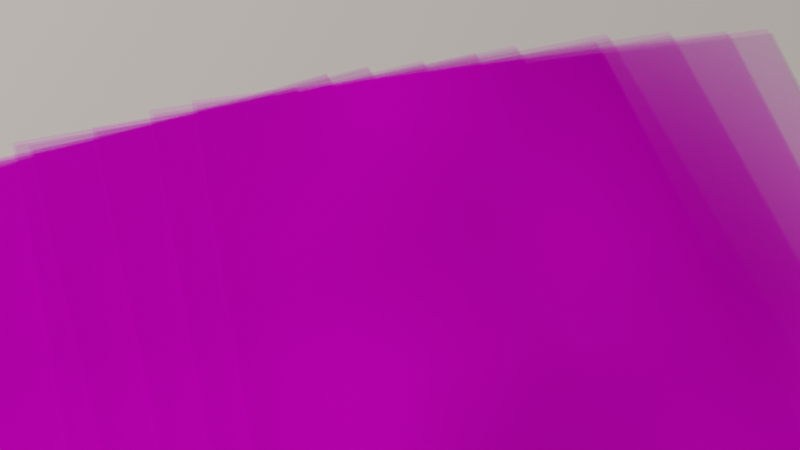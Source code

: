 # Source: t-cpmt24_x_-0.45_y_0.65_z_1.6_rx_45_ry_0_rz_-10_lens_85_dof_True_dist_2.38_fstop_1.8_samp_1024_denoise_False.blend  (saved by Blender 3.6.13; exported with 4.5.12 LTS)
import bpy
from mathutils import Matrix  # noqa: F401  (used for matrix-valued properties, if any)

bpy.ops.wm.read_factory_settings(use_empty=True)
scene = bpy.context.scene
scene.name = 'Scene'

# ---- collections
col_collection = bpy.data.collections.new('Collection'); scene.collection.children.link(col_collection)

# ---- images (referenced by path relative to the original .blend; pixels are not part of the script)
import os
ASSET_DIR = os.environ.get("B2B_ASSET_DIR", "")  # directory of the original .blend (textures are referenced by path, not embedded)
HERE = os.path.dirname(os.path.abspath(__file__))  # packed textures are extracted next to this script under _unpacked/

def load_image(name, relpath, width, height, colorspace="sRGB"):
    """Load a texture the original file referenced (path relative to the .blend, or extracted next to this script)."""
    p = next((c for c in (os.path.join(HERE, relpath), os.path.join(ASSET_DIR, relpath)) if relpath and os.path.exists(c)), "")
    if p:
        img = bpy.data.images.load(p, check_existing=True)
        img.name = name
    else:  # same state as the original file: an image datablock whose file is absent (Cycles renders it pink)
        img = bpy.data.images.new(name, width, height)
        img.source = "FILE"
        img.filepath = "//" + (relpath or name)
    img.colorspace_settings.name = colorspace
    return img
img_page_0_jpg = load_image('page_0.jpg', 'page_0.jpg', 1024, 1024, 'sRGB')
img_page_1_jpg = load_image('page_1.jpg', 'page_1.jpg', 1024, 1024, 'sRGB')
img_page_10_jpg = load_image('page_10.jpg', 'page_10.jpg', 1024, 1024, 'sRGB')
img_page_2_jpg = load_image('page_2.jpg', 'page_2.jpg', 1024, 1024, 'sRGB')
img_page_3_jpg = load_image('page_3.jpg', 'page_3.jpg', 1024, 1024, 'sRGB')
img_page_4_jpg = load_image('page_4.jpg', 'page_4.jpg', 1024, 1024, 'sRGB')
img_page_5_jpg = load_image('page_5.jpg', 'page_5.jpg', 1024, 1024, 'sRGB')
img_page_6_jpg = load_image('page_6.jpg', 'page_6.jpg', 1024, 1024, 'sRGB')
img_page_7_jpg = load_image('page_7.jpg', 'page_7.jpg', 1024, 1024, 'sRGB')
img_page_8_jpg = load_image('page_8.jpg', 'page_8.jpg', 1024, 1024, 'sRGB')
img_page_9_jpg = load_image('page_9.jpg', 'page_9.jpg', 1024, 1024, 'sRGB')

# ---- materials (node trees are filled in below, after node groups)
mat_page_0 = bpy.data.materials.new('page_0')
mat_page_0.surface_render_method = 'BLENDED'
mat_page_0.blend_method = 'BLEND'
mat_page_1 = bpy.data.materials.new('page_1')
mat_page_1.surface_render_method = 'BLENDED'
mat_page_1.blend_method = 'BLEND'
mat_page_10 = bpy.data.materials.new('page_10')
mat_page_10.surface_render_method = 'BLENDED'
mat_page_10.blend_method = 'BLEND'
mat_page_2 = bpy.data.materials.new('page_2')
mat_page_2.surface_render_method = 'BLENDED'
mat_page_2.blend_method = 'BLEND'
mat_page_3 = bpy.data.materials.new('page_3')
mat_page_3.surface_render_method = 'BLENDED'
mat_page_3.blend_method = 'BLEND'
mat_page_4 = bpy.data.materials.new('page_4')
mat_page_4.surface_render_method = 'BLENDED'
mat_page_4.blend_method = 'BLEND'
mat_page_5 = bpy.data.materials.new('page_5')
mat_page_5.surface_render_method = 'BLENDED'
mat_page_5.blend_method = 'BLEND'
mat_page_6 = bpy.data.materials.new('page_6')
mat_page_6.surface_render_method = 'BLENDED'
mat_page_6.blend_method = 'BLEND'
mat_page_7 = bpy.data.materials.new('page_7')
mat_page_7.surface_render_method = 'BLENDED'
mat_page_7.blend_method = 'BLEND'
mat_page_8 = bpy.data.materials.new('page_8')
mat_page_8.surface_render_method = 'BLENDED'
mat_page_8.blend_method = 'BLEND'
mat_page_9 = bpy.data.materials.new('page_9')
mat_page_9.surface_render_method = 'BLENDED'
mat_page_9.blend_method = 'BLEND'

# ---- material node trees
mat_page_0.use_nodes = True; mat_page_0.node_tree.nodes.clear()
_N = mat_page_0.node_tree.nodes; _L = mat_page_0.node_tree.links
n0 = _N.new('ShaderNodeOutputMaterial'); n0.name = 'Material Output'; n0.location = (300, 300)
n1 = _N.new('ShaderNodeTexImage'); n1.name = 'Image Texture'; n1.location = (-200, 300)
n1.image = img_page_0_jpg
n1.extension = 'CLIP'
n2 = _N.new('ShaderNodeBsdfPrincipled'); n2.name = 'Principled BSDF'; n2.location = (0, 300)
n2.distribution = 'GGX'
n2.subsurface_method = 'RANDOM_WALK_SKIN'
n2.inputs[2].default_value = 1.0
n2.inputs[3].default_value = 1.45
n2.inputs[13].default_value = 0.0
n2.inputs[18].default_value = 0.1
n2.inputs[27].default_value = (0.0, 0.0, 0.0, 1.0)
n2.inputs[28].default_value = 1.0
n3 = _N.new('ShaderNodeTexNoise'); n3.name = 'Noise Texture'; n3.location = (0, 0)
n3.inputs[2].default_value = 500.0
n3.inputs[3].default_value = 250.0
n4 = _N.new('ShaderNodeBump'); n4.name = 'Bump'; n4.location = (0, 0)
n4.inputs[0].default_value = 0.1
n4.inputs[1].default_value = 1.0
n4.inputs[2].default_value = 1.0
n5 = _N.new('ShaderNodeTexNoise'); n5.name = 'Noise Texture.001'; n5.location = (0, 0)
n5.inputs[2].default_value = 1.5
n5.inputs[3].default_value = 0.5
n6 = _N.new('ShaderNodeBump'); n6.name = 'Bump.001'; n6.location = (0, 0)
n6.inputs[0].default_value = 0.5
n6.inputs[1].default_value = 1.0
n6.inputs[2].default_value = 1.0
n7 = _N.new('ShaderNodeMixRGB'); n7.name = 'Mix (Legacy)'; n7.location = (0, 0)
n7.blend_type = 'ADD'
n7.inputs[0].default_value = 1.0
_L.new(n1.outputs[0], n2.inputs[0])
_L.new(n1.outputs[1], n2.inputs[4])
_L.new(n2.outputs[0], n0.inputs[0])
_L.new(n3.outputs[0], n4.inputs[3])
_L.new(n5.outputs[0], n6.inputs[3])
_L.new(n4.outputs[0], n7.inputs[1])
_L.new(n6.outputs[0], n7.inputs[2])
_L.new(n7.outputs[0], n2.inputs[5])
n0.is_active_output = True
mat_page_1.use_nodes = True; mat_page_1.node_tree.nodes.clear()
_N = mat_page_1.node_tree.nodes; _L = mat_page_1.node_tree.links
n0 = _N.new('ShaderNodeOutputMaterial'); n0.name = 'Material Output'; n0.location = (300, 300)
n1 = _N.new('ShaderNodeTexImage'); n1.name = 'Image Texture'; n1.location = (-200, 300)
n1.image = img_page_1_jpg
n1.extension = 'CLIP'
n2 = _N.new('ShaderNodeBsdfPrincipled'); n2.name = 'Principled BSDF'; n2.location = (0, 300)
n2.distribution = 'GGX'
n2.subsurface_method = 'RANDOM_WALK_SKIN'
n2.inputs[2].default_value = 1.0
n2.inputs[3].default_value = 1.45
n2.inputs[13].default_value = 0.0
n2.inputs[18].default_value = 0.1
n2.inputs[27].default_value = (0.0, 0.0, 0.0, 1.0)
n2.inputs[28].default_value = 1.0
n3 = _N.new('ShaderNodeTexNoise'); n3.name = 'Noise Texture'; n3.location = (0, 0)
n3.inputs[2].default_value = 500.0
n3.inputs[3].default_value = 250.0
n4 = _N.new('ShaderNodeBump'); n4.name = 'Bump'; n4.location = (0, 0)
n4.inputs[0].default_value = 0.1
n4.inputs[1].default_value = 1.0
n4.inputs[2].default_value = 1.0
n5 = _N.new('ShaderNodeTexNoise'); n5.name = 'Noise Texture.001'; n5.location = (0, 0)
n5.inputs[2].default_value = 1.5
n5.inputs[3].default_value = 0.5
n6 = _N.new('ShaderNodeBump'); n6.name = 'Bump.001'; n6.location = (0, 0)
n6.inputs[0].default_value = 0.5
n6.inputs[1].default_value = 1.0
n6.inputs[2].default_value = 1.0
n7 = _N.new('ShaderNodeMixRGB'); n7.name = 'Mix (Legacy)'; n7.location = (0, 0)
n7.blend_type = 'ADD'
n7.inputs[0].default_value = 1.0
_L.new(n1.outputs[0], n2.inputs[0])
_L.new(n1.outputs[1], n2.inputs[4])
_L.new(n2.outputs[0], n0.inputs[0])
_L.new(n3.outputs[0], n4.inputs[3])
_L.new(n5.outputs[0], n6.inputs[3])
_L.new(n4.outputs[0], n7.inputs[1])
_L.new(n6.outputs[0], n7.inputs[2])
_L.new(n7.outputs[0], n2.inputs[5])
n0.is_active_output = True
mat_page_10.use_nodes = True; mat_page_10.node_tree.nodes.clear()
_N = mat_page_10.node_tree.nodes; _L = mat_page_10.node_tree.links
n0 = _N.new('ShaderNodeOutputMaterial'); n0.name = 'Material Output'; n0.location = (300, 300)
n1 = _N.new('ShaderNodeTexImage'); n1.name = 'Image Texture'; n1.location = (-200, 300)
n1.image = img_page_10_jpg
n1.extension = 'CLIP'
n2 = _N.new('ShaderNodeBsdfPrincipled'); n2.name = 'Principled BSDF'; n2.location = (0, 300)
n2.distribution = 'GGX'
n2.subsurface_method = 'RANDOM_WALK_SKIN'
n2.inputs[2].default_value = 1.0
n2.inputs[3].default_value = 1.45
n2.inputs[13].default_value = 0.0
n2.inputs[18].default_value = 0.1
n2.inputs[27].default_value = (0.0, 0.0, 0.0, 1.0)
n2.inputs[28].default_value = 1.0
n3 = _N.new('ShaderNodeTexNoise'); n3.name = 'Noise Texture'; n3.location = (0, 0)
n3.inputs[2].default_value = 500.0
n3.inputs[3].default_value = 250.0
n4 = _N.new('ShaderNodeBump'); n4.name = 'Bump'; n4.location = (0, 0)
n4.inputs[0].default_value = 0.1
n4.inputs[1].default_value = 1.0
n4.inputs[2].default_value = 1.0
n5 = _N.new('ShaderNodeTexNoise'); n5.name = 'Noise Texture.001'; n5.location = (0, 0)
n5.inputs[2].default_value = 1.5
n5.inputs[3].default_value = 0.5
n6 = _N.new('ShaderNodeBump'); n6.name = 'Bump.001'; n6.location = (0, 0)
n6.inputs[0].default_value = 0.5
n6.inputs[1].default_value = 1.0
n6.inputs[2].default_value = 1.0
n7 = _N.new('ShaderNodeMixRGB'); n7.name = 'Mix (Legacy)'; n7.location = (0, 0)
n7.blend_type = 'ADD'
n7.inputs[0].default_value = 1.0
_L.new(n1.outputs[0], n2.inputs[0])
_L.new(n1.outputs[1], n2.inputs[4])
_L.new(n2.outputs[0], n0.inputs[0])
_L.new(n3.outputs[0], n4.inputs[3])
_L.new(n5.outputs[0], n6.inputs[3])
_L.new(n4.outputs[0], n7.inputs[1])
_L.new(n6.outputs[0], n7.inputs[2])
_L.new(n7.outputs[0], n2.inputs[5])
n0.is_active_output = True
mat_page_2.use_nodes = True; mat_page_2.node_tree.nodes.clear()
_N = mat_page_2.node_tree.nodes; _L = mat_page_2.node_tree.links
n0 = _N.new('ShaderNodeOutputMaterial'); n0.name = 'Material Output'; n0.location = (300, 300)
n1 = _N.new('ShaderNodeTexImage'); n1.name = 'Image Texture'; n1.location = (-200, 300)
n1.image = img_page_2_jpg
n1.extension = 'CLIP'
n2 = _N.new('ShaderNodeBsdfPrincipled'); n2.name = 'Principled BSDF'; n2.location = (0, 300)
n2.distribution = 'GGX'
n2.subsurface_method = 'RANDOM_WALK_SKIN'
n2.inputs[2].default_value = 1.0
n2.inputs[3].default_value = 1.45
n2.inputs[13].default_value = 0.0
n2.inputs[18].default_value = 0.1
n2.inputs[27].default_value = (0.0, 0.0, 0.0, 1.0)
n2.inputs[28].default_value = 1.0
n3 = _N.new('ShaderNodeTexNoise'); n3.name = 'Noise Texture'; n3.location = (0, 0)
n3.inputs[2].default_value = 500.0
n3.inputs[3].default_value = 250.0
n4 = _N.new('ShaderNodeBump'); n4.name = 'Bump'; n4.location = (0, 0)
n4.inputs[0].default_value = 0.1
n4.inputs[1].default_value = 1.0
n4.inputs[2].default_value = 1.0
n5 = _N.new('ShaderNodeTexNoise'); n5.name = 'Noise Texture.001'; n5.location = (0, 0)
n5.inputs[2].default_value = 1.5
n5.inputs[3].default_value = 0.5
n6 = _N.new('ShaderNodeBump'); n6.name = 'Bump.001'; n6.location = (0, 0)
n6.inputs[0].default_value = 0.5
n6.inputs[1].default_value = 1.0
n6.inputs[2].default_value = 1.0
n7 = _N.new('ShaderNodeMixRGB'); n7.name = 'Mix (Legacy)'; n7.location = (0, 0)
n7.blend_type = 'ADD'
n7.inputs[0].default_value = 1.0
_L.new(n1.outputs[0], n2.inputs[0])
_L.new(n1.outputs[1], n2.inputs[4])
_L.new(n2.outputs[0], n0.inputs[0])
_L.new(n3.outputs[0], n4.inputs[3])
_L.new(n5.outputs[0], n6.inputs[3])
_L.new(n4.outputs[0], n7.inputs[1])
_L.new(n6.outputs[0], n7.inputs[2])
_L.new(n7.outputs[0], n2.inputs[5])
n0.is_active_output = True
mat_page_3.use_nodes = True; mat_page_3.node_tree.nodes.clear()
_N = mat_page_3.node_tree.nodes; _L = mat_page_3.node_tree.links
n0 = _N.new('ShaderNodeOutputMaterial'); n0.name = 'Material Output'; n0.location = (300, 300)
n1 = _N.new('ShaderNodeTexImage'); n1.name = 'Image Texture'; n1.location = (-200, 300)
n1.image = img_page_3_jpg
n1.extension = 'CLIP'
n2 = _N.new('ShaderNodeBsdfPrincipled'); n2.name = 'Principled BSDF'; n2.location = (0, 300)
n2.distribution = 'GGX'
n2.subsurface_method = 'RANDOM_WALK_SKIN'
n2.inputs[2].default_value = 1.0
n2.inputs[3].default_value = 1.45
n2.inputs[13].default_value = 0.0
n2.inputs[18].default_value = 0.1
n2.inputs[27].default_value = (0.0, 0.0, 0.0, 1.0)
n2.inputs[28].default_value = 1.0
n3 = _N.new('ShaderNodeTexNoise'); n3.name = 'Noise Texture'; n3.location = (0, 0)
n3.inputs[2].default_value = 500.0
n3.inputs[3].default_value = 250.0
n4 = _N.new('ShaderNodeBump'); n4.name = 'Bump'; n4.location = (0, 0)
n4.inputs[0].default_value = 0.1
n4.inputs[1].default_value = 1.0
n4.inputs[2].default_value = 1.0
n5 = _N.new('ShaderNodeTexNoise'); n5.name = 'Noise Texture.001'; n5.location = (0, 0)
n5.inputs[2].default_value = 1.5
n5.inputs[3].default_value = 0.5
n6 = _N.new('ShaderNodeBump'); n6.name = 'Bump.001'; n6.location = (0, 0)
n6.inputs[0].default_value = 0.5
n6.inputs[1].default_value = 1.0
n6.inputs[2].default_value = 1.0
n7 = _N.new('ShaderNodeMixRGB'); n7.name = 'Mix (Legacy)'; n7.location = (0, 0)
n7.blend_type = 'ADD'
n7.inputs[0].default_value = 1.0
_L.new(n1.outputs[0], n2.inputs[0])
_L.new(n1.outputs[1], n2.inputs[4])
_L.new(n2.outputs[0], n0.inputs[0])
_L.new(n3.outputs[0], n4.inputs[3])
_L.new(n5.outputs[0], n6.inputs[3])
_L.new(n4.outputs[0], n7.inputs[1])
_L.new(n6.outputs[0], n7.inputs[2])
_L.new(n7.outputs[0], n2.inputs[5])
n0.is_active_output = True
mat_page_4.use_nodes = True; mat_page_4.node_tree.nodes.clear()
_N = mat_page_4.node_tree.nodes; _L = mat_page_4.node_tree.links
n0 = _N.new('ShaderNodeOutputMaterial'); n0.name = 'Material Output'; n0.location = (300, 300)
n1 = _N.new('ShaderNodeTexImage'); n1.name = 'Image Texture'; n1.location = (-200, 300)
n1.image = img_page_4_jpg
n1.extension = 'CLIP'
n2 = _N.new('ShaderNodeBsdfPrincipled'); n2.name = 'Principled BSDF'; n2.location = (0, 300)
n2.distribution = 'GGX'
n2.subsurface_method = 'RANDOM_WALK_SKIN'
n2.inputs[2].default_value = 1.0
n2.inputs[3].default_value = 1.45
n2.inputs[13].default_value = 0.0
n2.inputs[18].default_value = 0.1
n2.inputs[27].default_value = (0.0, 0.0, 0.0, 1.0)
n2.inputs[28].default_value = 1.0
n3 = _N.new('ShaderNodeTexNoise'); n3.name = 'Noise Texture'; n3.location = (0, 0)
n3.inputs[2].default_value = 500.0
n3.inputs[3].default_value = 250.0
n4 = _N.new('ShaderNodeBump'); n4.name = 'Bump'; n4.location = (0, 0)
n4.inputs[0].default_value = 0.1
n4.inputs[1].default_value = 1.0
n4.inputs[2].default_value = 1.0
n5 = _N.new('ShaderNodeTexNoise'); n5.name = 'Noise Texture.001'; n5.location = (0, 0)
n5.inputs[2].default_value = 1.5
n5.inputs[3].default_value = 0.5
n6 = _N.new('ShaderNodeBump'); n6.name = 'Bump.001'; n6.location = (0, 0)
n6.inputs[0].default_value = 0.5
n6.inputs[1].default_value = 1.0
n6.inputs[2].default_value = 1.0
n7 = _N.new('ShaderNodeMixRGB'); n7.name = 'Mix (Legacy)'; n7.location = (0, 0)
n7.blend_type = 'ADD'
n7.inputs[0].default_value = 1.0
_L.new(n1.outputs[0], n2.inputs[0])
_L.new(n1.outputs[1], n2.inputs[4])
_L.new(n2.outputs[0], n0.inputs[0])
_L.new(n3.outputs[0], n4.inputs[3])
_L.new(n5.outputs[0], n6.inputs[3])
_L.new(n4.outputs[0], n7.inputs[1])
_L.new(n6.outputs[0], n7.inputs[2])
_L.new(n7.outputs[0], n2.inputs[5])
n0.is_active_output = True
mat_page_5.use_nodes = True; mat_page_5.node_tree.nodes.clear()
_N = mat_page_5.node_tree.nodes; _L = mat_page_5.node_tree.links
n0 = _N.new('ShaderNodeOutputMaterial'); n0.name = 'Material Output'; n0.location = (300, 300)
n1 = _N.new('ShaderNodeTexImage'); n1.name = 'Image Texture'; n1.location = (-200, 300)
n1.image = img_page_5_jpg
n1.extension = 'CLIP'
n2 = _N.new('ShaderNodeBsdfPrincipled'); n2.name = 'Principled BSDF'; n2.location = (0, 300)
n2.distribution = 'GGX'
n2.subsurface_method = 'RANDOM_WALK_SKIN'
n2.inputs[2].default_value = 1.0
n2.inputs[3].default_value = 1.45
n2.inputs[13].default_value = 0.0
n2.inputs[18].default_value = 0.1
n2.inputs[27].default_value = (0.0, 0.0, 0.0, 1.0)
n2.inputs[28].default_value = 1.0
n3 = _N.new('ShaderNodeTexNoise'); n3.name = 'Noise Texture'; n3.location = (0, 0)
n3.inputs[2].default_value = 500.0
n3.inputs[3].default_value = 250.0
n4 = _N.new('ShaderNodeBump'); n4.name = 'Bump'; n4.location = (0, 0)
n4.inputs[0].default_value = 0.1
n4.inputs[1].default_value = 1.0
n4.inputs[2].default_value = 1.0
n5 = _N.new('ShaderNodeTexNoise'); n5.name = 'Noise Texture.001'; n5.location = (0, 0)
n5.inputs[2].default_value = 1.5
n5.inputs[3].default_value = 0.5
n6 = _N.new('ShaderNodeBump'); n6.name = 'Bump.001'; n6.location = (0, 0)
n6.inputs[0].default_value = 0.5
n6.inputs[1].default_value = 1.0
n6.inputs[2].default_value = 1.0
n7 = _N.new('ShaderNodeMixRGB'); n7.name = 'Mix (Legacy)'; n7.location = (0, 0)
n7.blend_type = 'ADD'
n7.inputs[0].default_value = 1.0
_L.new(n1.outputs[0], n2.inputs[0])
_L.new(n1.outputs[1], n2.inputs[4])
_L.new(n2.outputs[0], n0.inputs[0])
_L.new(n3.outputs[0], n4.inputs[3])
_L.new(n5.outputs[0], n6.inputs[3])
_L.new(n4.outputs[0], n7.inputs[1])
_L.new(n6.outputs[0], n7.inputs[2])
_L.new(n7.outputs[0], n2.inputs[5])
n0.is_active_output = True
mat_page_6.use_nodes = True; mat_page_6.node_tree.nodes.clear()
_N = mat_page_6.node_tree.nodes; _L = mat_page_6.node_tree.links
n0 = _N.new('ShaderNodeOutputMaterial'); n0.name = 'Material Output'; n0.location = (300, 300)
n1 = _N.new('ShaderNodeTexImage'); n1.name = 'Image Texture'; n1.location = (-200, 300)
n1.image = img_page_6_jpg
n1.extension = 'CLIP'
n2 = _N.new('ShaderNodeBsdfPrincipled'); n2.name = 'Principled BSDF'; n2.location = (0, 300)
n2.distribution = 'GGX'
n2.subsurface_method = 'RANDOM_WALK_SKIN'
n2.inputs[2].default_value = 1.0
n2.inputs[3].default_value = 1.45
n2.inputs[13].default_value = 0.0
n2.inputs[18].default_value = 0.1
n2.inputs[27].default_value = (0.0, 0.0, 0.0, 1.0)
n2.inputs[28].default_value = 1.0
n3 = _N.new('ShaderNodeTexNoise'); n3.name = 'Noise Texture'; n3.location = (0, 0)
n3.inputs[2].default_value = 500.0
n3.inputs[3].default_value = 250.0
n4 = _N.new('ShaderNodeBump'); n4.name = 'Bump'; n4.location = (0, 0)
n4.inputs[0].default_value = 0.1
n4.inputs[1].default_value = 1.0
n4.inputs[2].default_value = 1.0
n5 = _N.new('ShaderNodeTexNoise'); n5.name = 'Noise Texture.001'; n5.location = (0, 0)
n5.inputs[2].default_value = 1.5
n5.inputs[3].default_value = 0.5
n6 = _N.new('ShaderNodeBump'); n6.name = 'Bump.001'; n6.location = (0, 0)
n6.inputs[0].default_value = 0.5
n6.inputs[1].default_value = 1.0
n6.inputs[2].default_value = 1.0
n7 = _N.new('ShaderNodeMixRGB'); n7.name = 'Mix (Legacy)'; n7.location = (0, 0)
n7.blend_type = 'ADD'
n7.inputs[0].default_value = 1.0
_L.new(n1.outputs[0], n2.inputs[0])
_L.new(n1.outputs[1], n2.inputs[4])
_L.new(n2.outputs[0], n0.inputs[0])
_L.new(n3.outputs[0], n4.inputs[3])
_L.new(n5.outputs[0], n6.inputs[3])
_L.new(n4.outputs[0], n7.inputs[1])
_L.new(n6.outputs[0], n7.inputs[2])
_L.new(n7.outputs[0], n2.inputs[5])
n0.is_active_output = True
mat_page_7.use_nodes = True; mat_page_7.node_tree.nodes.clear()
_N = mat_page_7.node_tree.nodes; _L = mat_page_7.node_tree.links
n0 = _N.new('ShaderNodeOutputMaterial'); n0.name = 'Material Output'; n0.location = (300, 300)
n1 = _N.new('ShaderNodeTexImage'); n1.name = 'Image Texture'; n1.location = (-200, 300)
n1.image = img_page_7_jpg
n1.extension = 'CLIP'
n2 = _N.new('ShaderNodeBsdfPrincipled'); n2.name = 'Principled BSDF'; n2.location = (0, 300)
n2.distribution = 'GGX'
n2.subsurface_method = 'RANDOM_WALK_SKIN'
n2.inputs[2].default_value = 1.0
n2.inputs[3].default_value = 1.45
n2.inputs[13].default_value = 0.0
n2.inputs[18].default_value = 0.1
n2.inputs[27].default_value = (0.0, 0.0, 0.0, 1.0)
n2.inputs[28].default_value = 1.0
n3 = _N.new('ShaderNodeTexNoise'); n3.name = 'Noise Texture'; n3.location = (0, 0)
n3.inputs[2].default_value = 500.0
n3.inputs[3].default_value = 250.0
n4 = _N.new('ShaderNodeBump'); n4.name = 'Bump'; n4.location = (0, 0)
n4.inputs[0].default_value = 0.1
n4.inputs[1].default_value = 1.0
n4.inputs[2].default_value = 1.0
n5 = _N.new('ShaderNodeTexNoise'); n5.name = 'Noise Texture.001'; n5.location = (0, 0)
n5.inputs[2].default_value = 1.5
n5.inputs[3].default_value = 0.5
n6 = _N.new('ShaderNodeBump'); n6.name = 'Bump.001'; n6.location = (0, 0)
n6.inputs[0].default_value = 0.5
n6.inputs[1].default_value = 1.0
n6.inputs[2].default_value = 1.0
n7 = _N.new('ShaderNodeMixRGB'); n7.name = 'Mix (Legacy)'; n7.location = (0, 0)
n7.blend_type = 'ADD'
n7.inputs[0].default_value = 1.0
_L.new(n1.outputs[0], n2.inputs[0])
_L.new(n1.outputs[1], n2.inputs[4])
_L.new(n2.outputs[0], n0.inputs[0])
_L.new(n3.outputs[0], n4.inputs[3])
_L.new(n5.outputs[0], n6.inputs[3])
_L.new(n4.outputs[0], n7.inputs[1])
_L.new(n6.outputs[0], n7.inputs[2])
_L.new(n7.outputs[0], n2.inputs[5])
n0.is_active_output = True
mat_page_8.use_nodes = True; mat_page_8.node_tree.nodes.clear()
_N = mat_page_8.node_tree.nodes; _L = mat_page_8.node_tree.links
n0 = _N.new('ShaderNodeOutputMaterial'); n0.name = 'Material Output'; n0.location = (300, 300)
n1 = _N.new('ShaderNodeTexImage'); n1.name = 'Image Texture'; n1.location = (-200, 300)
n1.image = img_page_8_jpg
n1.extension = 'CLIP'
n2 = _N.new('ShaderNodeBsdfPrincipled'); n2.name = 'Principled BSDF'; n2.location = (0, 300)
n2.distribution = 'GGX'
n2.subsurface_method = 'RANDOM_WALK_SKIN'
n2.inputs[2].default_value = 1.0
n2.inputs[3].default_value = 1.45
n2.inputs[13].default_value = 0.0
n2.inputs[18].default_value = 0.1
n2.inputs[27].default_value = (0.0, 0.0, 0.0, 1.0)
n2.inputs[28].default_value = 1.0
n3 = _N.new('ShaderNodeTexNoise'); n3.name = 'Noise Texture'; n3.location = (0, 0)
n3.inputs[2].default_value = 500.0
n3.inputs[3].default_value = 250.0
n4 = _N.new('ShaderNodeBump'); n4.name = 'Bump'; n4.location = (0, 0)
n4.inputs[0].default_value = 0.1
n4.inputs[1].default_value = 1.0
n4.inputs[2].default_value = 1.0
n5 = _N.new('ShaderNodeTexNoise'); n5.name = 'Noise Texture.001'; n5.location = (0, 0)
n5.inputs[2].default_value = 1.5
n5.inputs[3].default_value = 0.5
n6 = _N.new('ShaderNodeBump'); n6.name = 'Bump.001'; n6.location = (0, 0)
n6.inputs[0].default_value = 0.5
n6.inputs[1].default_value = 1.0
n6.inputs[2].default_value = 1.0
n7 = _N.new('ShaderNodeMixRGB'); n7.name = 'Mix (Legacy)'; n7.location = (0, 0)
n7.blend_type = 'ADD'
n7.inputs[0].default_value = 1.0
_L.new(n1.outputs[0], n2.inputs[0])
_L.new(n1.outputs[1], n2.inputs[4])
_L.new(n2.outputs[0], n0.inputs[0])
_L.new(n3.outputs[0], n4.inputs[3])
_L.new(n5.outputs[0], n6.inputs[3])
_L.new(n4.outputs[0], n7.inputs[1])
_L.new(n6.outputs[0], n7.inputs[2])
_L.new(n7.outputs[0], n2.inputs[5])
n0.is_active_output = True
mat_page_9.use_nodes = True; mat_page_9.node_tree.nodes.clear()
_N = mat_page_9.node_tree.nodes; _L = mat_page_9.node_tree.links
n0 = _N.new('ShaderNodeOutputMaterial'); n0.name = 'Material Output'; n0.location = (300, 300)
n1 = _N.new('ShaderNodeTexImage'); n1.name = 'Image Texture'; n1.location = (-200, 300)
n1.image = img_page_9_jpg
n1.extension = 'CLIP'
n2 = _N.new('ShaderNodeBsdfPrincipled'); n2.name = 'Principled BSDF'; n2.location = (0, 300)
n2.distribution = 'GGX'
n2.subsurface_method = 'RANDOM_WALK_SKIN'
n2.inputs[2].default_value = 1.0
n2.inputs[3].default_value = 1.45
n2.inputs[13].default_value = 0.0
n2.inputs[18].default_value = 0.1
n2.inputs[27].default_value = (0.0, 0.0, 0.0, 1.0)
n2.inputs[28].default_value = 1.0
n3 = _N.new('ShaderNodeTexNoise'); n3.name = 'Noise Texture'; n3.location = (0, 0)
n3.inputs[2].default_value = 500.0
n3.inputs[3].default_value = 250.0
n4 = _N.new('ShaderNodeBump'); n4.name = 'Bump'; n4.location = (0, 0)
n4.inputs[0].default_value = 0.1
n4.inputs[1].default_value = 1.0
n4.inputs[2].default_value = 1.0
n5 = _N.new('ShaderNodeTexNoise'); n5.name = 'Noise Texture.001'; n5.location = (0, 0)
n5.inputs[2].default_value = 1.5
n5.inputs[3].default_value = 0.5
n6 = _N.new('ShaderNodeBump'); n6.name = 'Bump.001'; n6.location = (0, 0)
n6.inputs[0].default_value = 0.5
n6.inputs[1].default_value = 1.0
n6.inputs[2].default_value = 1.0
n7 = _N.new('ShaderNodeMixRGB'); n7.name = 'Mix (Legacy)'; n7.location = (0, 0)
n7.blend_type = 'ADD'
n7.inputs[0].default_value = 1.0
_L.new(n1.outputs[0], n2.inputs[0])
_L.new(n1.outputs[1], n2.inputs[4])
_L.new(n2.outputs[0], n0.inputs[0])
_L.new(n3.outputs[0], n4.inputs[3])
_L.new(n5.outputs[0], n6.inputs[3])
_L.new(n4.outputs[0], n7.inputs[1])
_L.new(n6.outputs[0], n7.inputs[2])
_L.new(n7.outputs[0], n2.inputs[5])
n0.is_active_output = True

# ---- world
world_world = bpy.data.worlds.new('World'); scene.world = world_world
world_world.use_nodes = True; world_world.node_tree.nodes.clear()
_N = world_world.node_tree.nodes; _L = world_world.node_tree.links
n0 = _N.new('ShaderNodeOutputWorld'); n0.name = 'World Output'; n0.location = (300, 300)
n1 = _N.new('ShaderNodeBackground'); n1.name = 'Background'; n1.location = (10, 300)
n1.inputs[0].default_value = (0.05088, 0.05088, 0.05088, 1.0)
_L.new(n1.outputs[0], n0.inputs[0])
n0.is_active_output = True
world_world.color = (0.05088, 0.05088, 0.05088)
world_world.use_sun_shadow = False
world_world.sun_shadow_jitter_overblur = 0.0

# ---- cameras
cam_camera_001 = bpy.data.cameras.new('Camera.001')
cam_camera_001.lens = 85.0
cam_camera_001.dof.use_dof = True
cam_camera_001.dof.focus_distance = 2.38
cam_camera_001.dof.aperture_fstop = 1.8

# ---- lights
light_spot = bpy.data.lights.new('Spot', 'SPOT')
light_spot.color = (0.956, 0.839, 0.761)
light_spot.transmission_factor = 0.0
light_spot.energy = 2000.0
light_spot.shadow_maximum_resolution = 0.006
light_spot.use_absolute_resolution = True

# ---- meshes
me_page_0 = bpy.data.meshes.new('page_0')
me_page_0.from_pydata([(-0.3595, 1.5, 0.0), (0.4132, 1.5, 0.0), (-0.3595, 2.5, 0.0), (0.4132, 2.5, 0.0)], [], [(0, 1, 3, 2)])
_uv = me_page_0.uv_layers.new(name='UVMap')
_uv.uv.foreach_set('vector', [0.0, 0.0, 1.0, 0.0, 1.0, 1.0, 0.0, 1.0])
me_page_0.materials.append(mat_page_0)
me_page_0.update()
me_page_1 = bpy.data.meshes.new('page_1')
me_page_1.from_pydata([(-0.3697, 1.5, -0.0005), (0.4031, 1.5, -0.0005), (-0.3697, 2.5, -0.0005), (0.4031, 2.5, -0.0005)], [], [(0, 1, 3, 2)])
_uv = me_page_1.uv_layers.new(name='UVMap')
_uv.uv.foreach_set('vector', [0.0, 0.0, 1.0, 0.0, 1.0, 1.0, 0.0, 1.0])
me_page_1.materials.append(mat_page_1)
me_page_1.update()
me_page_10 = bpy.data.meshes.new('page_10')
me_page_10.from_pydata([(-0.3381, 1.499, -0.001), (0.4346, 1.499, -0.001), (-0.3381, 2.499, -0.001), (0.4346, 2.499, -0.001)], [], [(0, 1, 3, 2)])
_uv = me_page_10.uv_layers.new(name='UVMap')
_uv.uv.foreach_set('vector', [0.0, 0.0, 1.0, 0.0, 1.0, 1.0, 0.0, 1.0])
me_page_10.materials.append(mat_page_10)
me_page_10.update()
me_page_2 = bpy.data.meshes.new('page_2')
me_page_2.from_pydata([(-0.3203, 1.499, -0.0015), (0.4524, 1.499, -0.0015), (-0.3203, 2.499, -0.0015), (0.4524, 2.499, -0.0015)], [], [(0, 1, 3, 2)])
_uv = me_page_2.uv_layers.new(name='UVMap')
_uv.uv.foreach_set('vector', [0.0, 0.0, 1.0, 0.0, 1.0, 1.0, 0.0, 1.0])
me_page_2.materials.append(mat_page_2)
me_page_2.update()
me_page_3 = bpy.data.meshes.new('page_3')
me_page_3.from_pydata([(-0.4171, 1.5, -0.002), (0.3556, 1.5, -0.002), (-0.4171, 2.5, -0.002), (0.3556, 2.5, -0.002)], [], [(0, 1, 3, 2)])
_uv = me_page_3.uv_layers.new(name='UVMap')
_uv.uv.foreach_set('vector', [0.0, 0.0, 1.0, 0.0, 1.0, 1.0, 0.0, 1.0])
me_page_3.materials.append(mat_page_3)
me_page_3.update()
me_page_4 = bpy.data.meshes.new('page_4')
me_page_4.from_pydata([(-0.3597, 1.5, -0.0025), (0.413, 1.5, -0.0025), (-0.3597, 2.5, -0.0025), (0.413, 2.5, -0.0025)], [], [(0, 1, 3, 2)])
_uv = me_page_4.uv_layers.new(name='UVMap')
_uv.uv.foreach_set('vector', [0.0, 0.0, 1.0, 0.0, 1.0, 1.0, 0.0, 1.0])
me_page_4.materials.append(mat_page_4)
me_page_4.update()
me_page_5 = bpy.data.meshes.new('page_5')
me_page_5.from_pydata([(-0.3953, 1.5, -0.003), (0.3774, 1.5, -0.003), (-0.3953, 2.5, -0.003), (0.3774, 2.5, -0.003)], [], [(0, 1, 3, 2)])
_uv = me_page_5.uv_layers.new(name='UVMap')
_uv.uv.foreach_set('vector', [0.0, 0.0, 1.0, 0.0, 1.0, 1.0, 0.0, 1.0])
me_page_5.materials.append(mat_page_5)
me_page_5.update()
me_page_6 = bpy.data.meshes.new('page_6')
me_page_6.from_pydata([(-0.4031, 1.5, -0.0035), (0.3696, 1.5, -0.0035), (-0.4031, 2.5, -0.0035), (0.3696, 2.5, -0.0035)], [], [(0, 1, 3, 2)])
_uv = me_page_6.uv_layers.new(name='UVMap')
_uv.uv.foreach_set('vector', [0.0, 0.0, 1.0, 0.0, 1.0, 1.0, 0.0, 1.0])
me_page_6.materials.append(mat_page_6)
me_page_6.update()
me_page_7 = bpy.data.meshes.new('page_7')
me_page_7.from_pydata([(-0.3693, 1.5, -0.004), (0.4034, 1.5, -0.004), (-0.3693, 2.5, -0.004), (0.4034, 2.5, -0.004)], [], [(0, 1, 3, 2)])
_uv = me_page_7.uv_layers.new(name='UVMap')
_uv.uv.foreach_set('vector', [0.0, 0.0, 1.0, 0.0, 1.0, 1.0, 0.0, 1.0])
me_page_7.materials.append(mat_page_7)
me_page_7.update()
me_page_8 = bpy.data.meshes.new('page_8')
me_page_8.from_pydata([(-0.3712, 1.5, -0.0045), (0.4015, 1.5, -0.0045), (-0.3712, 2.5, -0.0045), (0.4015, 2.5, -0.0045)], [], [(0, 1, 3, 2)])
_uv = me_page_8.uv_layers.new(name='UVMap')
_uv.uv.foreach_set('vector', [0.0, 0.0, 1.0, 0.0, 1.0, 1.0, 0.0, 1.0])
me_page_8.materials.append(mat_page_8)
me_page_8.update()
me_page_9 = bpy.data.meshes.new('page_9')
me_page_9.from_pydata([(-0.4683, 1.498, -0.005), (0.3044, 1.498, -0.005), (-0.4683, 2.498, -0.005), (0.3044, 2.498, -0.005)], [], [(0, 1, 3, 2)])
_uv = me_page_9.uv_layers.new(name='UVMap')
_uv.uv.foreach_set('vector', [0.0, 0.0, 1.0, 0.0, 1.0, 1.0, 0.0, 1.0])
me_page_9.materials.append(mat_page_9)
me_page_9.update()
me_plane = bpy.data.meshes.new('Plane')
me_plane.from_pydata([(-5.0, -5.0, 0.0), (5.0, -5.0, 0.0), (-5.0, 5.0, 0.0), (5.0, 5.0, 0.0)], [], [(0, 1, 3, 2)])
_uv = me_plane.uv_layers.new(name='UVMap')
_uv.uv.foreach_set('vector', [0.0, 0.0, 1.0, 0.0, 1.0, 1.0, 0.0, 1.0])
me_plane.update()

# ---- objects
ob_page_0 = bpy.data.objects.new('page_0', me_page_0)
ob_page_1 = bpy.data.objects.new('page_1', me_page_1)
ob_page_10 = bpy.data.objects.new('page_10', me_page_10)
ob_page_2 = bpy.data.objects.new('page_2', me_page_2)
ob_page_3 = bpy.data.objects.new('page_3', me_page_3)
ob_page_4 = bpy.data.objects.new('page_4', me_page_4)
ob_page_5 = bpy.data.objects.new('page_5', me_page_5)
ob_page_6 = bpy.data.objects.new('page_6', me_page_6)
ob_page_7 = bpy.data.objects.new('page_7', me_page_7)
ob_page_8 = bpy.data.objects.new('page_8', me_page_8)
ob_page_9 = bpy.data.objects.new('page_9', me_page_9)
ob_backgroundplane = bpy.data.objects.new('BackgroundPlane', me_plane)
ob_spot = bpy.data.objects.new('Spot', light_spot)
ob_camera = bpy.data.objects.new('Camera', cam_camera_001)

# ---- transforms, parenting, visibility, modifiers, constraints
ob_page_0.location = (0.0, 0.0, 0.0)
ob_page_0.rotation_euler = (0.0, -0.0, 0.01485)
ob_page_1.location = (0.0, 0.0, 0.0)
ob_page_1.rotation_euler = (0.0, -0.0, 0.03292)
ob_page_10.location = (0.0, 0.0, 0.0)
ob_page_10.rotation_euler = (0.0, -0.0, 0.07545)
ob_page_2.location = (0.0, 0.0, 0.0)
ob_page_2.rotation_euler = (0.0, -0.0, 0.1153)
ob_page_3.location = (0.0, 0.0, 0.0)
ob_page_3.rotation_euler = (0.0, -0.0, 0.08412)
ob_page_4.location = (0.0, 0.0, 0.0)
ob_page_4.rotation_euler = (0.0, -0.0, 0.1492)
ob_page_5.location = (0.0, 0.0, 0.0)
ob_page_5.rotation_euler = (0.0, -0.0, 0.1572)
ob_page_6.location = (0.0, 0.0, 0.0)
ob_page_6.rotation_euler = (0.0, -0.0, 0.1823)
ob_page_7.location = (0.0, 0.0, 0.0)
ob_page_7.rotation_euler = (0.0, -0.0, 0.2244)
ob_page_8.location = (0.0, 0.0, 0.0)
ob_page_8.rotation_euler = (0.0, -0.0, 0.2455)
ob_page_9.location = (0.0, 0.0, 0.0)
ob_page_9.rotation_euler = (0.0, -0.0, 0.2249)
ob_backgroundplane.location = (0.0, 0.0, -0.006)
ob_spot.location = (-5.0, 5.0, 5.0)
ob_spot.rotation_euler = (-0.5934, -0.6458, 0.2618)
ob_camera.location = (-0.45, 0.65, 1.6)
ob_camera.rotation_euler = (0.7854, 0.0, -0.1745)

# ---- collection membership
col_collection.objects.link(ob_page_0)
col_collection.objects.link(ob_page_1)
col_collection.objects.link(ob_page_10)
col_collection.objects.link(ob_page_2)
col_collection.objects.link(ob_page_3)
col_collection.objects.link(ob_page_4)
col_collection.objects.link(ob_page_5)
col_collection.objects.link(ob_page_6)
col_collection.objects.link(ob_page_7)
col_collection.objects.link(ob_page_8)
col_collection.objects.link(ob_page_9)
col_collection.objects.link(ob_backgroundplane)
col_collection.objects.link(ob_spot)
col_collection.objects.link(ob_camera)

# ---- scene / render settings (as saved in the file)
scene.camera = ob_camera
scene.frame_start = 1; scene.frame_end = 250; scene.frame_set(1)
scene.render.engine = 'CYCLES'
scene.render.film_transparent = True
scene.cycles.use_denoising = False
scene.cycles.samples = 1024
scene.cycles.sampling_pattern = 'TABULATED_SOBOL'
scene.view_settings.look = 'Very High Contrast'
scene.view_settings.view_transform = 'Filmic'
bpy.context.view_layer.update()
